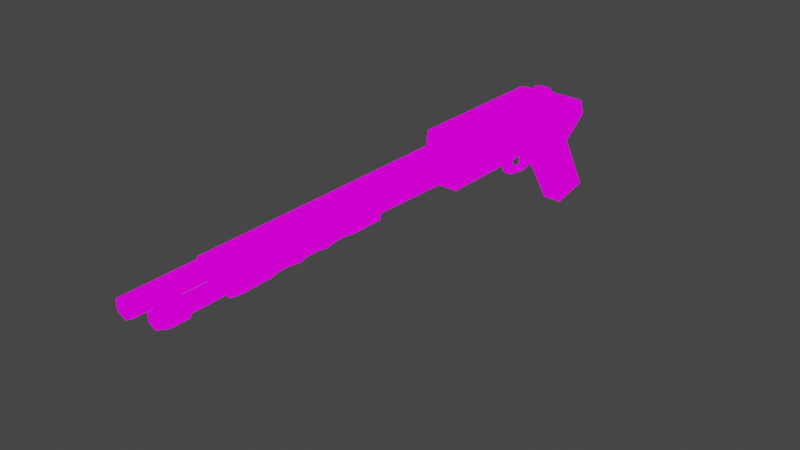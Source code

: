 # Source: shotgun_002.blend  (saved by Blender 2.91.10; exported with 4.5.12 LTS)
import bpy
from mathutils import Matrix  # noqa: F401  (used for matrix-valued properties, if any)

bpy.ops.wm.read_factory_settings(use_empty=True)
scene = bpy.context.scene
scene.name = 'Scene'

# ---- collections
col_collection = bpy.data.collections.new('Collection'); scene.collection.children.link(col_collection)

# ---- images (referenced by path relative to the original .blend; pixels are not part of the script)
import os
ASSET_DIR = os.environ.get("B2B_ASSET_DIR", "")  # directory of the original .blend (textures are referenced by path, not embedded)
HERE = os.path.dirname(os.path.abspath(__file__))  # packed textures are extracted next to this script under _unpacked/

def load_image(name, relpath, width, height, colorspace="sRGB"):
    """Load a texture the original file referenced (path relative to the .blend, or extracted next to this script)."""
    p = next((c for c in (os.path.join(HERE, relpath), os.path.join(ASSET_DIR, relpath)) if relpath and os.path.exists(c)), "")
    if p:
        img = bpy.data.images.load(p, check_existing=True)
        img.name = name
    else:  # same state as the original file: an image datablock whose file is absent (Cycles renders it pink)
        img = bpy.data.images.new(name, width, height)
        img.source = "FILE"
        img.filepath = "//" + (relpath or name)
    img.colorspace_settings.name = colorspace
    return img
img_colors_10_png = load_image('colors_10.png', 'colors_10.png', 1024, 1024, 'sRGB')

# ---- materials (node trees are filled in below, after node groups)
mat_material = bpy.data.materials.new('Material')
mat_material.alpha_threshold = 0.0
mat_material.use_transparent_shadow = False
mat_material.line_color = (0.0, 0.0, 0.0, 1.0)

# ---- material node trees
mat_material.use_nodes = True; mat_material.node_tree.nodes.clear()
_N = mat_material.node_tree.nodes; _L = mat_material.node_tree.links
n0 = _N.new('ShaderNodeOutputMaterial'); n0.name = 'Material Output'; n0.location = (300, 300)
n1 = _N.new('ShaderNodeBsdfPrincipled'); n1.name = 'Principled BSDF'; n1.location = (10, 300)
n1.distribution = 'GGX'
n1.subsurface_method = 'BURLEY'
n1.inputs[2].default_value = 0.4
n1.inputs[3].default_value = 1.45
n1.inputs[27].default_value = (0.0, 0.0, 0.0, 1.0)
n1.inputs[28].default_value = 1.0
n2 = _N.new('ShaderNodeTexImage'); n2.name = 'Image Texture'; n2.location = (-496, 296)
n2.image = img_colors_10_png
_L.new(n2.outputs[0], n0.inputs[0])
n0.is_active_output = True

# ---- world
world_world = bpy.data.worlds.new('World'); scene.world = world_world
world_world.use_nodes = True; world_world.node_tree.nodes.clear()
_N = world_world.node_tree.nodes; _L = world_world.node_tree.links
n0 = _N.new('ShaderNodeOutputWorld'); n0.name = 'World Output'; n0.location = (300, 300)
n1 = _N.new('ShaderNodeBackground'); n1.name = 'Background'; n1.location = (10, 300)
n1.inputs[0].default_value = (0.05088, 0.05088, 0.05088, 1.0)
_L.new(n1.outputs[0], n0.inputs[0])
n0.is_active_output = True
world_world.color = (0.05088, 0.05088, 0.05088)
world_world.use_sun_shadow = False
world_world.sun_shadow_jitter_overblur = 0.0

# ---- meshes
me_cube_001 = bpy.data.meshes.new('Cube.001')
me_cube_001.from_pydata([(-0.03548, -0.3813, 0.06849), (-0.03548, -0.3813, 0.1751), (-0.03548, 0.04582, 0.06709), (-0.009698, -0.00864, 0.1531), (0.03548, -0.3828, 0.06849), (0.03548, -0.3828, 0.1751), (0.03548, 0.04582, 0.06709), (0.009698, -0.00864, 0.1531), (-0.03548, -0.06392, 0.06849), (-0.03548, -0.1679, 0.06849), (-0.03548, -0.1679, 0.1751), (-0.0124, -0.05097, 0.17), (0.03548, -0.1679, 0.06849), (0.03548, -0.06392, 0.06849), (0.0124, -0.05097, 0.17), (0.03548, -0.1679, 0.1751), (-0.002575, -0.08717, 0.06849), (-0.002575, -0.09896, 0.06849), (-0.03548, -0.151, 0.1751), (-0.03548, -0.08082, 0.1751), (0.002575, -0.09896, 0.06849), (0.002575, -0.08717, 0.06849), (0.03548, -0.08082, 0.1751), (0.03548, -0.151, 0.1751), (-0.0197, 0.03569, 0.02178), (0.0197, 0.03569, 0.02178), (-0.0197, -0.0399, 0.01543), (0.0197, -0.0399, 0.01543), (-0.0197, 0.09956, -0.08964), (0.0197, 0.09956, -0.08964), (-0.0197, 0.03463, -0.1019), (0.0197, 0.03463, -0.1019), (-0.04273, -0.3813, 0.1132), (-0.04273, 0.06273, 0.09565), (0.04273, 0.06273, 0.09565), (0.04273, -0.3828, 0.1132), (0.04273, -0.06392, 0.1218), (0.04273, -0.1679, 0.1218), (-0.04273, -0.1679, 0.1218), (-0.04273, -0.06392, 0.1218), (-0.04273, -0.151, 0.1218), (-0.04273, -0.08082, 0.1218), (0.04273, -0.08082, 0.1218), (0.04273, -0.151, 0.1218), (-0.007434, -0.151, 0.05548), (-0.007434, -0.1679, 0.05548), (0.007434, -0.08082, 0.05548), (0.007434, -0.06392, 0.05548), (-0.007434, -0.06392, 0.05548), (0.007434, -0.1679, 0.05548), (-0.007434, -0.08082, 0.05548), (0.007434, -0.151, 0.05548), (-0.007434, -0.145, 0.01409), (-0.007434, -0.1556, 0.01603), (0.007434, -0.08082, 0.01474), (0.007434, -0.06926, 0.01668), (-0.007434, -0.06926, 0.01668), (0.007434, -0.1556, 0.01603), (-0.007434, -0.08082, 0.01474), (0.007434, -0.145, 0.01409), (-0.007434, -0.145, 0.02312), (-0.007434, -0.1619, 0.02312), (0.007434, -0.145, 0.02312), (0.007434, -0.1619, 0.02312), (-0.007434, -0.08082, 0.02469), (0.007434, -0.08082, 0.02469), (-0.007434, -0.06392, 0.02469), (0.007434, -0.06392, 0.02469), (0.007434, -0.08082, 0.01474), (-0.007434, -0.08082, 0.01474), (-0.007434, -0.08082, 0.02469), (0.007434, -0.08082, 0.02469), (-0.007434, -0.1103, 0.01825), (-0.007434, -0.1103, 0.008753), (0.007434, -0.1103, 0.01825), (0.007434, -0.1103, 0.008753), (-0.03548, -0.08082, 0.06849), (-0.03548, -0.151, 0.06849), (0.03548, -0.151, 0.06849), (0.03548, -0.08082, 0.06849), (-0.002575, -0.1045, 0.02337), (-0.002575, -0.1144, 0.02979), (0.002575, -0.1144, 0.02979), (0.002575, -0.1045, 0.02337), (0.002575, -0.08561, 0.0423), (-0.002575, -0.08561, 0.0423), (-0.002575, -0.09646, 0.04551), (0.002575, -0.09646, 0.04551), (-0.03548, -0.06392, 0.1751), (-0.03548, 0.06288, 0.1245), (0.03548, 0.06288, 0.1245), (0.03548, -0.06392, 0.1751), (-0.0124, -0.04903, 0.1779), (-0.0124, -0.02819, 0.1717), (0.0124, -0.02819, 0.1717), (0.0124, -0.04903, 0.1779), (0.0197, -0.05722, 0.02402), (0.0197, 0.04121, 0.03228), (-0.0197, 0.04121, 0.03228), (-0.0197, -0.05722, 0.02402), (0.0197, 0.02982, -0.113), (0.0197, 0.1152, -0.09687), (-0.0197, 0.1152, -0.09687), (-0.0197, 0.02982, -0.113), (0.02236, -0.0399, 0.01543), (0.02236, 0.03569, 0.02178), (-0.02236, 0.03569, 0.02178), (-0.02236, -0.0399, 0.01543), (0.02236, 0.03463, -0.1019), (0.02236, 0.09956, -0.08964), (-0.02236, 0.09956, -0.08964), (-0.02236, 0.03463, -0.1019), (1.752e-17, -0.9729, 0.1623), (1.752e-17, -1.13, 0.1538), (0.01782, -0.9729, 0.1521), (0.01351, -1.13, 0.146), (0.01782, -0.9729, 0.1315), (0.01351, -1.13, 0.1376), (-1.799e-09, -0.9729, 0.1212), (-1.659e-09, -1.13, 0.1298), (-0.01782, -0.9729, 0.1315), (-0.01351, -1.13, 0.1376), (-0.01782, -0.9729, 0.1521), (-0.01351, -1.13, 0.146), (2.086e-17, -0.9729, 0.1663), (0.02122, -0.9729, 0.154), (0.02122, -0.9729, 0.1295), (-2.142e-09, -0.9729, 0.1173), (-0.02122, -0.9729, 0.1295), (-0.02122, -0.9729, 0.154), (2.75e-08, -0.3828, 0.1663), (0.02122, -0.3828, 0.154), (0.02122, -0.3828, 0.1295), (2.538e-08, -0.3828, 0.1173), (-0.02122, -0.3849, 0.1295), (-0.02122, -0.3849, 0.154), (0.0, -0.3828, 0.1104), (1.928e-17, -1.028, 0.1148), (0.01523, -0.3828, 0.1016), (0.01523, -1.028, 0.1061), (0.01523, -0.3828, 0.08399), (0.01523, -1.028, 0.08847), (-1.058e-09, -0.3828, 0.07519), (-1.537e-09, -1.028, 0.07968), (-0.01523, -0.3818, 0.08399), (-0.01523, -1.028, 0.08847), (-0.01523, -0.3818, 0.1016), (-0.01523, -1.028, 0.1061), (1.928e-17, -0.5923, 0.116), (1.928e-17, -0.9335, 0.1148), (0.01523, -0.9335, 0.1061), (0.01523, -0.5923, 0.1072), (0.01523, -0.9335, 0.08847), (0.01523, -0.5923, 0.08963), (-1.537e-09, -0.9335, 0.07968), (-1.537e-09, -0.5923, 0.08084), (-0.01523, -0.9335, 0.08847), (-0.01523, -0.5923, 0.08963), (-0.01523, -0.9335, 0.1061), (-0.01523, -0.5923, 0.1072), (3.976e-10, -0.5919, 0.1255), (0.02448, -0.5919, 0.1126), (0.02448, -0.5919, 0.08429), (-2.074e-09, -0.5919, 0.069), (-0.02448, -0.5919, 0.08429), (-0.02448, -0.5919, 0.1126), (3.976e-10, -0.9335, 0.1255), (0.02448, -0.9335, 0.1114), (0.02448, -0.9335, 0.08313), (-2.074e-09, -0.9335, 0.069), (-0.02448, -0.9335, 0.08313), (-0.02448, -0.9335, 0.1114), (9.591e-11, -1.028, 0.1231), (0.02045, -1.028, 0.1091), (0.02045, -1.028, 0.08546), (-1.968e-09, -1.028, 0.07365), (-0.02045, -1.028, 0.08546), (-0.02045, -1.028, 0.1091), (2.872e-10, -1.066, 0.1153), (0.01563, -1.066, 0.1063), (0.01563, -1.066, 0.08824), (-1.012e-09, -1.066, 0.07921), (-0.01563, -1.066, 0.08824), (-0.01563, -1.066, 0.1063), (0.02045, -1.066, 0.1091), (9.591e-11, -1.066, 0.1231), (0.02045, -1.066, 0.08546), (-1.968e-09, -1.066, 0.07365), (-0.02045, -1.066, 0.08546), (-0.02045, -1.066, 0.1091), (3.755e-10, -1.08, 0.1099), (0.01292, -1.08, 0.1025), (0.01292, -1.08, 0.09208), (-8.353e-10, -1.08, 0.08462), (-0.01292, -1.08, 0.09208), (-0.01292, -1.08, 0.1025), (0.02448, -0.8652, 0.1116), (0.02448, -0.7969, 0.1119), (0.02448, -0.7285, 0.1121), (0.02448, -0.6602, 0.1123), (0.02448, -0.8652, 0.08336), (0.02448, -0.7969, 0.0836), (0.02448, -0.7285, 0.08383), (0.02448, -0.6602, 0.08406), (-2.074e-09, -0.8652, 0.069), (-2.074e-09, -0.7969, 0.069), (-2.074e-09, -0.7285, 0.069), (-2.074e-09, -0.6602, 0.069), (-0.02448, -0.8652, 0.08336), (-0.02448, -0.7969, 0.0836), (-0.02448, -0.7285, 0.08383), (-0.02448, -0.6602, 0.08406), (-0.02448, -0.8652, 0.1116), (-0.02448, -0.7969, 0.1119), (-0.02448, -0.7285, 0.1121), (-0.02448, -0.6602, 0.1123), (3.976e-10, -0.6602, 0.1255), (3.976e-10, -0.7285, 0.1255), (3.976e-10, -0.7969, 0.1255), (3.976e-10, -0.8652, 0.1255), (0.02133, -0.8424, 0.1099), (0.02133, -0.8196, 0.1099), (0.02131, -0.8424, 0.08525), (0.02131, -0.8196, 0.08532), (-1.591e-09, -0.8424, 0.07265), (-1.711e-09, -0.8197, 0.07265), (-0.02131, -0.8424, 0.08525), (-0.02131, -0.8196, 0.08532), (-0.02133, -0.8424, 0.1099), (-0.02133, -0.8196, 0.1099), (7.153e-10, -0.8196, 0.1219), (6.76e-10, -0.8424, 0.1219), (0.02133, -0.7741, 0.1101), (0.02134, -0.7513, 0.1102), (0.0213, -0.7741, 0.08547), (0.0213, -0.7513, 0.08555), (-1.67e-09, -0.7741, 0.07265), (-1.831e-09, -0.7513, 0.07265), (-0.0213, -0.7741, 0.08547), (-0.0213, -0.7513, 0.08555), (-0.02133, -0.7741, 0.1101), (-0.02134, -0.7513, 0.1102), (7.536e-10, -0.7513, 0.1219), (7.541e-10, -0.7741, 0.1219), (0.02134, -0.7058, 0.1103), (0.02134, -0.683, 0.1104), (0.0213, -0.7058, 0.08569), (0.0213, -0.683, 0.08577), (-1.749e-09, -0.7058, 0.07265), (-1.627e-09, -0.683, 0.07265), (-0.0213, -0.7058, 0.08569), (-0.0213, -0.683, 0.08577), (-0.02134, -0.7058, 0.1103), (-0.02134, -0.683, 0.1104), (8.31e-10, -0.683, 0.1219), (8.316e-10, -0.7058, 0.1219), (0.01782, -1.13, 0.1521), (1.752e-17, -1.13, 0.1623), (0.01782, -1.13, 0.1315), (-1.799e-09, -1.13, 0.1212), (-0.01782, -1.13, 0.1315), (-0.01782, -1.13, 0.1521), (0.01351, -1.117, 0.146), (1.752e-17, -1.117, 0.1538), (0.01351, -1.117, 0.1376), (-1.659e-09, -1.117, 0.1298), (-0.01351, -1.117, 0.1376), (-0.01351, -1.117, 0.146), (0.01563, -1.08, 0.1063), (2.872e-10, -1.08, 0.1153), (0.01563, -1.08, 0.08824), (-1.012e-09, -1.08, 0.07921), (-0.01563, -1.08, 0.08824), (-0.01563, -1.08, 0.1063), (0.01292, -1.077, 0.1025), (3.755e-10, -1.077, 0.1099), (0.01292, -1.077, 0.09208), (-8.353e-10, -1.077, 0.08462), (-0.01292, -1.077, 0.09208), (-0.01292, -1.077, 0.1025)], [], [(39, 88, 89, 33), (33, 89, 90, 34), (37, 15, 5, 35), (9, 12, 4, 0), (15, 10, 1, 5), (14, 7, 94, 95), (23, 18, 10, 15), (6, 13, 96, 97), (8, 13, 47, 48), (34, 90, 91, 36), (43, 23, 15, 37), (32, 1, 10, 38), (41, 19, 88, 39), (38, 10, 18, 40), (40, 18, 19, 41), (36, 91, 22, 42), (42, 22, 23, 43), (9, 77, 44, 45), (85, 84, 83, 80), (91, 88, 19, 22), (22, 19, 18, 23), (96, 99, 103, 100), (8, 2, 98, 99), (2, 6, 97, 98), (13, 8, 99, 96), (102, 101, 100, 103), (29, 25, 105, 109), (26, 24, 106, 107), (98, 97, 101, 102), (79, 42, 43, 78), (13, 36, 42, 79), (77, 40, 41, 76), (9, 38, 40, 77), (76, 41, 39, 8), (0, 32, 38, 9), (78, 43, 37, 12), (6, 34, 36, 13), (12, 37, 35, 4), (2, 33, 34, 6), (8, 39, 33, 2), (64, 66, 56, 58), (59, 52, 73, 75), (79, 76, 50, 46), (12, 9, 45, 49), (78, 12, 49, 51), (77, 78, 51, 44), (76, 8, 48, 50), (13, 79, 46, 47), (52, 59, 57, 53), (56, 55, 54, 58), (66, 67, 55, 56), (61, 60, 52, 53), (73, 72, 70, 69), (62, 63, 57, 59), (63, 61, 53, 57), (67, 65, 54, 55), (49, 45, 61, 63), (51, 49, 63, 62), (44, 51, 62, 60), (45, 44, 60, 61), (47, 46, 65, 67), (48, 47, 67, 66), (46, 50, 64, 65), (50, 48, 66, 64), (62, 59, 75, 74), (72, 74, 71, 70), (75, 73, 69, 68), (74, 75, 68, 71), (60, 62, 74, 72), (52, 60, 72, 73), (16, 17, 77, 76), (20, 21, 79, 78), (21, 16, 76, 79), (17, 20, 78, 77), (80, 83, 82, 81), (86, 85, 80, 81), (87, 86, 81, 82), (84, 87, 82, 83), (21, 20, 87, 84), (20, 17, 86, 87), (17, 16, 85, 86), (16, 21, 84, 85), (11, 3, 89, 88), (3, 7, 90, 89), (7, 14, 91, 90), (14, 11, 88, 91), (94, 93, 92, 95), (3, 11, 92, 93), (11, 14, 95, 92), (7, 3, 93, 94), (27, 25, 97, 96), (24, 26, 99, 98), (29, 31, 100, 101), (30, 28, 102, 103), (26, 30, 103, 99), (31, 27, 96, 100), (25, 29, 101, 97), (28, 24, 98, 102), (105, 104, 108, 109), (107, 106, 110, 111), (30, 26, 107, 111), (31, 29, 109, 108), (25, 27, 104, 105), (24, 28, 110, 106), (27, 31, 108, 104), (28, 30, 111, 110), (112, 257, 256, 114), (114, 256, 258, 116), (116, 258, 259, 118), (118, 259, 260, 120), (113, 123, 267, 263), (120, 260, 261, 122), (122, 261, 257, 112), (120, 122, 129, 128), (128, 129, 135, 134), (112, 114, 125, 124), (116, 118, 127, 126), (122, 112, 124, 129), (118, 120, 128, 127), (114, 116, 126, 125), (130, 131, 132, 133, 134, 135), (126, 127, 133, 132), (124, 125, 131, 130), (129, 124, 130, 135), (127, 128, 134, 133), (125, 126, 132, 131), (135, 130, 1), (1, 130, 5), (130, 131, 5), (5, 131, 132, 35), (35, 132, 133), (35, 133, 32), (134, 32, 133), (32, 134, 135, 1), (149, 137, 139, 150), (150, 139, 141, 152), (152, 141, 143, 154), (154, 143, 145, 156), (145, 143, 175, 176), (156, 145, 147, 158), (158, 147, 137, 149), (146, 159, 148, 136), (171, 158, 149, 166), (144, 157, 159, 146), (170, 156, 158, 171), (142, 155, 157, 144), (169, 154, 156, 170), (140, 153, 155, 142), (168, 152, 154, 169), (138, 151, 153, 140), (167, 150, 152, 168), (136, 148, 151, 138), (166, 149, 150, 167), (148, 160, 161, 151), (151, 161, 162, 153), (153, 162, 163, 155), (155, 163, 164, 157), (157, 164, 165, 159), (159, 165, 160, 148), (219, 166, 167, 196), (196, 167, 168, 200), (200, 168, 169, 204), (204, 169, 170, 208), (208, 170, 171, 212), (212, 171, 166, 219), (175, 174, 186, 187), (141, 139, 173, 174), (147, 145, 176, 177), (139, 137, 172, 173), (143, 141, 174, 175), (137, 147, 177, 172), (178, 183, 273, 269), (173, 172, 185, 184), (172, 177, 189, 185), (176, 175, 187, 188), (174, 173, 184, 186), (177, 176, 188, 189), (178, 179, 184, 185), (179, 180, 186, 184), (180, 181, 187, 186), (181, 182, 188, 187), (182, 183, 189, 188), (183, 178, 185, 189), (190, 195, 279, 275), (182, 181, 271, 272), (180, 179, 268, 270), (183, 182, 272, 273), (181, 180, 270, 271), (179, 178, 269, 268), (165, 215, 216, 160), (252, 214, 217, 255), (240, 213, 218, 243), (228, 212, 219, 231), (164, 211, 215, 165), (250, 210, 214, 252), (238, 209, 213, 240), (226, 208, 212, 228), (163, 207, 211, 164), (248, 206, 210, 250), (236, 205, 209, 238), (224, 204, 208, 226), (162, 203, 207, 163), (246, 202, 206, 248), (234, 201, 205, 236), (222, 200, 204, 224), (161, 199, 203, 162), (244, 198, 202, 246), (232, 197, 201, 234), (220, 196, 200, 222), (160, 216, 199, 161), (255, 217, 198, 244), (243, 218, 197, 232), (231, 219, 196, 220), (218, 230, 221, 197), (230, 231, 220, 221), (197, 221, 223, 201), (221, 220, 222, 223), (201, 223, 225, 205), (223, 222, 224, 225), (205, 225, 227, 209), (225, 224, 226, 227), (209, 227, 229, 213), (227, 226, 228, 229), (213, 229, 230, 218), (229, 228, 231, 230), (217, 242, 233, 198), (242, 243, 232, 233), (198, 233, 235, 202), (233, 232, 234, 235), (202, 235, 237, 206), (235, 234, 236, 237), (206, 237, 239, 210), (237, 236, 238, 239), (210, 239, 241, 214), (239, 238, 240, 241), (214, 241, 242, 217), (241, 240, 243, 242), (216, 254, 245, 199), (254, 255, 244, 245), (199, 245, 247, 203), (245, 244, 246, 247), (203, 247, 249, 207), (247, 246, 248, 249), (207, 249, 251, 211), (249, 248, 250, 251), (211, 251, 253, 215), (251, 250, 252, 253), (215, 253, 254, 216), (253, 252, 255, 254), (4, 140, 142), (4, 35, 138, 140), (138, 35, 136), (136, 35, 133), (136, 133, 146), (32, 146, 133), (32, 0, 144, 146), (144, 0, 142), (0, 4, 142), (113, 115, 256, 257), (115, 117, 258, 256), (117, 119, 259, 258), (119, 121, 260, 259), (121, 123, 261, 260), (123, 113, 257, 261), (262, 263, 267, 266, 265, 264), (121, 119, 265, 266), (117, 115, 262, 264), (123, 121, 266, 267), (119, 117, 264, 265), (115, 113, 263, 262), (190, 191, 268, 269), (191, 192, 270, 268), (192, 193, 271, 270), (193, 194, 272, 271), (194, 195, 273, 272), (195, 190, 269, 273), (274, 275, 279, 278, 277, 276), (194, 193, 277, 278), (192, 191, 274, 276), (195, 194, 278, 279), (193, 192, 276, 277), (191, 190, 275, 274)])
_uv = me_cube_001.uv_layers.new(name='UVMap')
_uv.uv.foreach_set('vector', [0.1531, 0.06905, 0.1531, 0.06905, 0.1531, 0.06905, 0.1531, 0.06905, 0.1531, 0.06905, 0.1531, 0.06905, 0.1531, 0.06905, 0.1531, 0.06905, 0.1531, 0.06905, 0.1531, 0.06905, 0.1531, 0.06905, 0.1531, 0.06905, 0.1531, 0.06905, 0.1531, 0.06905, 0.1531, 0.06905, 0.1531, 0.06905, 0.1531, 0.06905, 0.1531, 0.06905, 0.1531, 0.06905, 0.1531, 0.06905, 0.1531, 0.06905, 0.1531, 0.06905, 0.1531, 0.06905, 0.1531, 0.06905, 0.1531, 0.06905, 0.1531, 0.06905, 0.1531, 0.06905, 0.1531, 0.06905, 0.05509, 0.0675, 0.05509, 0.0675, 0.05509, 0.0675, 0.05509, 0.0675, 0.05509, 0.0675, 0.05509, 0.0675, 0.05509, 0.0675, 0.05509, 0.0675, 0.1531, 0.06905, 0.1531, 0.06905, 0.1531, 0.06905, 0.1531, 0.06905, 0.1531, 0.06905, 0.1531, 0.06905, 0.1531, 0.06905, 0.1531, 0.06905, 0.1531, 0.06905, 0.1531, 0.06905, 0.1531, 0.06905, 0.1531, 0.06905, 0.1531, 0.06905, 0.1531, 0.06905, 0.1531, 0.06905, 0.1531, 0.06905, 0.1531, 0.06905, 0.1531, 0.06905, 0.1531, 0.06905, 0.1531, 0.06905, 0.1531, 0.06905, 0.1531, 0.06905, 0.1531, 0.06905, 0.1531, 0.06905, 0.1531, 0.06905, 0.1531, 0.06905, 0.1531, 0.06905, 0.1531, 0.06905, 0.1531, 0.06905, 0.1531, 0.06905, 0.1531, 0.06905, 0.1531, 0.06905, 0.05044, 0.06595, 0.05044, 0.06595, 0.05044, 0.06595, 0.05044, 0.06595, 0.05509, 0.0675, 0.05509, 0.0675, 0.05509, 0.0675, 0.05509, 0.0675, 0.1531, 0.06905, 0.1531, 0.06905, 0.1531, 0.06905, 0.1531, 0.06905, 0.1531, 0.06905, 0.1531, 0.06905, 0.1531, 0.06905, 0.1531, 0.06905, 0.05509, 0.0675, 0.05509, 0.0675, 0.05509, 0.0675, 0.05509, 0.0675, 0.05509, 0.0675, 0.05509, 0.0675, 0.05509, 0.0675, 0.05509, 0.0675, 0.05509, 0.0675, 0.05509, 0.0675, 0.05509, 0.0675, 0.05509, 0.0675, 0.05509, 0.0675, 0.05509, 0.0675, 0.05509, 0.0675, 0.05509, 0.0675, 0.05509, 0.0675, 0.05509, 0.0675, 0.05509, 0.0675, 0.05509, 0.0675, 0.1655, 0.04734, 0.1655, 0.04734, 0.1655, 0.04734, 0.1655, 0.04734, 0.1655, 0.04734, 0.1655, 0.04734, 0.1655, 0.04734, 0.1655, 0.04734, 0.05509, 0.0675, 0.05509, 0.0675, 0.05509, 0.0675, 0.05509, 0.0675, 0.1531, 0.06905, 0.1531, 0.06905, 0.1531, 0.06905, 0.1531, 0.06905, 0.1531, 0.06905, 0.1531, 0.06905, 0.1531, 0.06905, 0.1531, 0.06905, 0.1531, 0.06905, 0.1531, 0.06905, 0.1531, 0.06905, 0.1531, 0.06905, 0.1531, 0.06905, 0.1531, 0.06905, 0.1531, 0.06905, 0.1531, 0.06905, 0.1531, 0.06905, 0.1531, 0.06905, 0.1531, 0.06905, 0.1531, 0.06905, 0.1531, 0.06905, 0.1531, 0.06905, 0.1531, 0.06905, 0.1531, 0.06905, 0.1531, 0.06905, 0.1531, 0.06905, 0.1531, 0.06905, 0.1531, 0.06905, 0.1531, 0.06905, 0.1531, 0.06905, 0.1531, 0.06905, 0.1531, 0.06905, 0.1531, 0.06905, 0.1531, 0.06905, 0.1531, 0.06905, 0.1531, 0.06905, 0.1531, 0.06905, 0.1531, 0.06905, 0.1531, 0.06905, 0.1531, 0.06905, 0.1531, 0.06905, 0.1531, 0.06905, 0.1531, 0.06905, 0.1531, 0.06905, 0.05044, 0.06595, 0.05044, 0.06595, 0.05044, 0.06595, 0.05044, 0.06595, 0.05044, 0.06595, 0.05044, 0.06595, 0.05044, 0.06595, 0.05044, 0.06595, 0.05044, 0.06595, 0.05044, 0.06595, 0.05044, 0.06595, 0.05044, 0.06595, 0.05044, 0.06595, 0.05044, 0.06595, 0.05044, 0.06595, 0.05044, 0.06595, 0.05044, 0.06595, 0.05044, 0.06595, 0.05044, 0.06595, 0.05044, 0.06595, 0.05044, 0.06595, 0.05044, 0.06595, 0.05044, 0.06595, 0.05044, 0.06595, 0.05044, 0.06595, 0.05044, 0.06595, 0.05044, 0.06595, 0.05044, 0.06595, 0.05044, 0.06595, 0.05044, 0.06595, 0.05044, 0.06595, 0.05044, 0.06595, 0.05044, 0.06595, 0.05044, 0.06595, 0.05044, 0.06595, 0.05044, 0.06595, 0.05044, 0.06595, 0.05044, 0.06595, 0.05044, 0.06595, 0.05044, 0.06595, 0.05044, 0.06595, 0.05044, 0.06595, 0.05044, 0.06595, 0.05044, 0.06595, 0.05044, 0.06595, 0.05044, 0.06595, 0.05044, 0.06595, 0.05044, 0.06595, 0.05044, 0.06595, 0.05044, 0.06595, 0.05044, 0.06595, 0.05044, 0.06595, 0.05044, 0.06595, 0.05044, 0.06595, 0.05044, 0.06595, 0.05044, 0.06595, 0.05044, 0.06595, 0.05044, 0.06595, 0.05044, 0.06595, 0.05044, 0.06595, 0.05044, 0.06595, 0.05044, 0.06595, 0.05044, 0.06595, 0.05044, 0.06595, 0.05044, 0.06595, 0.05044, 0.06595, 0.05044, 0.06595, 0.05044, 0.06595, 0.05044, 0.06595, 0.05044, 0.06595, 0.05044, 0.06595, 0.05044, 0.06595, 0.05044, 0.06595, 0.05044, 0.06595, 0.05044, 0.06595, 0.05044, 0.06595, 0.05044, 0.06595, 0.05044, 0.06595, 0.05044, 0.06595, 0.05044, 0.06595, 0.05044, 0.06595, 0.05044, 0.06595, 0.05044, 0.06595, 0.05044, 0.06595, 0.05509, 0.0675, 0.05509, 0.0675, 0.05509, 0.0675, 0.05509, 0.0675, 0.05044, 0.06595, 0.05044, 0.06595, 0.05044, 0.06595, 0.05044, 0.06595, 0.05044, 0.06595, 0.05044, 0.06595, 0.05044, 0.06595, 0.05044, 0.06595, 0.05044, 0.06595, 0.05044, 0.06595, 0.05044, 0.06595, 0.05044, 0.06595, 0.05044, 0.06595, 0.05044, 0.06595, 0.05044, 0.06595, 0.05044, 0.06595, 0.05044, 0.06595, 0.05044, 0.06595, 0.05044, 0.06595, 0.05044, 0.06595, 0.05044, 0.06595, 0.05044, 0.06595, 0.05044, 0.06595, 0.05044, 0.06595, 0.05044, 0.06595, 0.05044, 0.06595, 0.05044, 0.06595, 0.05044, 0.06595, 0.05044, 0.06595, 0.05044, 0.06595, 0.05044, 0.06595, 0.05044, 0.06595, 0.1531, 0.0706, 0.1531, 0.0706, 0.1531, 0.0706, 0.1531, 0.0706, 0.1531, 0.0706, 0.1531, 0.0706, 0.1531, 0.0706, 0.1531, 0.0706, 0.1531, 0.0706, 0.1531, 0.0706, 0.1531, 0.0706, 0.1531, 0.0706, 0.1531, 0.0706, 0.1531, 0.0706, 0.1531, 0.0706, 0.1531, 0.0706, 0.05509, 0.0675, 0.05509, 0.0675, 0.05509, 0.0675, 0.05509, 0.0675, 0.05509, 0.0675, 0.05509, 0.0675, 0.05509, 0.0675, 0.05509, 0.0675, 0.05509, 0.0675, 0.05509, 0.0675, 0.05509, 0.0675, 0.05509, 0.0675, 0.05509, 0.0675, 0.05509, 0.0675, 0.05509, 0.0675, 0.05509, 0.0675, 0.05509, 0.0675, 0.05509, 0.0675, 0.05509, 0.0675, 0.05509, 0.0675, 0.05509, 0.0675, 0.05509, 0.0675, 0.05509, 0.0675, 0.05509, 0.0675, 0.05509, 0.0675, 0.05509, 0.0675, 0.05509, 0.0675, 0.05509, 0.0675, 0.05509, 0.0675, 0.05509, 0.0675, 0.05509, 0.0675, 0.05509, 0.0675, 0.1531, 0.06905, 0.1531, 0.06905, 0.1531, 0.06905, 0.1531, 0.06905, 0.1531, 0.06905, 0.1531, 0.06905, 0.1531, 0.06905, 0.1531, 0.06905, 0.1531, 0.06905, 0.1531, 0.06905, 0.1531, 0.06905, 0.1531, 0.06905, 0.1531, 0.06905, 0.1531, 0.06905, 0.1531, 0.06905, 0.1531, 0.06905, 0.1531, 0.06905, 0.1531, 0.06905, 0.1531, 0.06905, 0.1531, 0.06905, 0.1531, 0.06905, 0.1531, 0.06905, 0.1531, 0.06905, 0.1531, 0.06905, 0.1531, 0.06905, 0.1531, 0.06905, 0.1531, 0.06905, 0.1531, 0.06905, 0.1531, 0.06905, 0.1531, 0.06905, 0.1531, 0.06905, 0.1531, 0.06905, 0.05509, 0.0675, 0.05509, 0.0675, 0.05509, 0.0675, 0.05509, 0.0675, 0.05509, 0.0675, 0.05509, 0.0675, 0.05509, 0.0675, 0.05509, 0.0675, 0.05509, 0.0675, 0.05509, 0.0675, 0.05509, 0.0675, 0.05509, 0.0675, 0.05509, 0.0675, 0.05509, 0.0675, 0.05509, 0.0675, 0.05509, 0.0675, 0.05509, 0.0675, 0.05509, 0.0675, 0.05509, 0.0675, 0.05509, 0.0675, 0.05509, 0.0675, 0.05509, 0.0675, 0.05509, 0.0675, 0.05509, 0.0675, 0.05509, 0.0675, 0.05509, 0.0675, 0.05509, 0.0675, 0.05509, 0.0675, 0.05509, 0.0675, 0.05509, 0.0675, 0.05509, 0.0675, 0.05509, 0.0675, 0.1655, 0.04734, 0.1655, 0.04734, 0.1655, 0.04734, 0.1655, 0.04734, 0.1655, 0.04734, 0.1655, 0.04734, 0.1655, 0.04734, 0.1655, 0.04734, 0.1655, 0.04734, 0.1655, 0.04734, 0.1655, 0.04734, 0.1655, 0.04734, 0.1655, 0.04734, 0.1655, 0.04734, 0.1655, 0.04734, 0.1655, 0.04734, 0.1655, 0.04734, 0.1655, 0.04734, 0.1655, 0.04734, 0.1655, 0.04734, 0.1655, 0.04734, 0.1655, 0.04734, 0.1655, 0.04734, 0.1655, 0.04734, 0.1655, 0.04734, 0.1655, 0.04734, 0.1655, 0.04734, 0.1655, 0.04734, 0.1655, 0.04734, 0.1655, 0.04734, 0.1655, 0.04734, 0.1655, 0.04734, 0.04956, 0.5411, 0.04956, 0.5411, 0.04956, 0.5411, 0.04956, 0.5411, 0.04956, 0.5411, 0.04956, 0.5411, 0.04956, 0.5411, 0.04956, 0.5411, 0.04956, 0.5411, 0.04956, 0.5411, 0.04956, 0.5411, 0.04956, 0.5411, 0.04956, 0.5411, 0.04956, 0.5411, 0.04956, 0.5411, 0.04956, 0.5411, 0.04159, 0.06026, 0.04159, 0.06026, 0.04159, 0.06026, 0.04159, 0.06026, 0.04956, 0.5411, 0.04956, 0.5411, 0.04956, 0.5411, 0.04956, 0.5411, 0.04956, 0.5411, 0.04956, 0.5411, 0.04956, 0.5411, 0.04956, 0.5411, 0.1374, 0.545, 0.1374, 0.545, 0.1374, 0.545, 0.1374, 0.545, 0.08178, 0.5547, 0.08178, 0.5547, 0.08178, 0.5547, 0.08178, 0.5547, 0.1374, 0.545, 0.1374, 0.545, 0.1374, 0.545, 0.1374, 0.545, 0.1374, 0.545, 0.1374, 0.545, 0.1374, 0.545, 0.1374, 0.545, 0.1374, 0.545, 0.1374, 0.545, 0.1374, 0.545, 0.1374, 0.545, 0.1374, 0.545, 0.1374, 0.545, 0.1374, 0.545, 0.1374, 0.545, 0.1374, 0.545, 0.1374, 0.545, 0.1374, 0.545, 0.1374, 0.545, 0.08178, 0.5547, 0.08178, 0.5547, 0.08178, 0.5547, 0.08178, 0.5547, 0.08178, 0.5547, 0.08178, 0.5547, 0.08178, 0.5547, 0.08178, 0.5547, 0.08178, 0.5547, 0.08178, 0.5547, 0.08178, 0.5547, 0.08178, 0.5547, 0.08178, 0.5547, 0.08178, 0.5547, 0.08178, 0.5547, 0.08178, 0.5547, 0.08178, 0.5547, 0.08178, 0.5547, 0.08178, 0.5547, 0.08178, 0.5547, 0.08178, 0.5547, 0.08178, 0.5547, 0.08178, 0.5547, 0.08178, 0.5547, 0.08178, 0.5547, 0.08178, 0.5547, 0.06345, 0.03047, 0.06345, 0.03047, 0.06345, 0.03047, 0.06345, 0.03047, 0.06345, 0.03047, 0.06345, 0.03047, 0.06345, 0.03047, 0.06345, 0.03047, 0.06345, 0.03047, 0.06345, 0.03047, 0.06345, 0.03047, 0.06345, 0.03047, 0.06345, 0.03047, 0.06345, 0.03047, 0.06345, 0.03047, 0.06345, 0.03047, 0.1629, 0.04456, 0.1629, 0.04456, 0.1629, 0.04456, 0.06345, 0.03047, 0.06345, 0.03047, 0.06345, 0.03047, 0.06345, 0.03047, 0.06345, 0.03047, 0.06345, 0.03047, 0.06345, 0.03047, 0.07451, 0.535, 0.07451, 0.535, 0.07451, 0.535, 0.07451, 0.535, 0.07451, 0.535, 0.07451, 0.535, 0.07451, 0.535, 0.07451, 0.535, 0.07451, 0.535, 0.07451, 0.535, 0.07451, 0.535, 0.07451, 0.535, 0.07451, 0.535, 0.07451, 0.535, 0.07451, 0.535, 0.07451, 0.535, 0.209, 0.5822, 0.209, 0.5822, 0.209, 0.5822, 0.209, 0.5822, 0.07451, 0.535, 0.07451, 0.535, 0.07451, 0.535, 0.07451, 0.535, 0.07451, 0.535, 0.07451, 0.535, 0.07451, 0.535, 0.07451, 0.535, 0.07451, 0.535, 0.07451, 0.535, 0.07451, 0.535, 0.07451, 0.535, 0.07985, 0.08173, 0.07985, 0.08173, 0.07985, 0.08173, 0.07985, 0.08173, 0.07451, 0.535, 0.07451, 0.535, 0.07451, 0.535, 0.07451, 0.535, 0.07985, 0.08173, 0.07985, 0.08173, 0.07985, 0.08173, 0.07985, 0.08173, 0.07451, 0.535, 0.07451, 0.535, 0.07451, 0.535, 0.07451, 0.535, 0.07985, 0.08173, 0.07985, 0.08173, 0.07985, 0.08173, 0.07985, 0.08173, 0.07451, 0.535, 0.07451, 0.535, 0.07451, 0.535, 0.07451, 0.535, 0.07985, 0.08173, 0.07985, 0.08173, 0.07985, 0.08173, 0.07985, 0.08173, 0.07451, 0.535, 0.07451, 0.535, 0.07451, 0.535, 0.07451, 0.535, 0.07985, 0.08173, 0.07985, 0.08173, 0.07985, 0.08173, 0.07985, 0.08173, 0.07451, 0.535, 0.07451, 0.535, 0.07451, 0.535, 0.07451, 0.535, 0.07985, 0.08173, 0.07985, 0.08173, 0.07985, 0.08173, 0.07985, 0.08173, 0.07985, 0.08173, 0.07985, 0.08173, 0.07985, 0.08173, 0.07985, 0.08173, 0.07985, 0.08173, 0.07985, 0.08173, 0.07985, 0.08173, 0.07985, 0.08173, 0.07985, 0.08173, 0.07985, 0.08173, 0.07985, 0.08173, 0.07985, 0.08173, 0.07985, 0.08173, 0.07985, 0.08173, 0.07985, 0.08173, 0.07985, 0.08173, 0.07985, 0.08173, 0.07985, 0.08173, 0.07985, 0.08173, 0.07985, 0.08173, 0.07985, 0.08173, 0.07985, 0.08173, 0.07985, 0.08173, 0.07985, 0.08173, 0.1951, 0.5202, 0.1951, 0.5202, 0.1951, 0.5202, 0.1951, 0.5202, 0.1951, 0.5202, 0.1951, 0.5202, 0.1951, 0.5202, 0.1951, 0.5202, 0.1951, 0.5202, 0.1951, 0.5202, 0.1951, 0.5202, 0.1951, 0.5202, 0.1951, 0.5202, 0.1951, 0.5202, 0.1951, 0.5202, 0.1951, 0.5202, 0.1951, 0.5202, 0.1951, 0.5202, 0.1951, 0.5202, 0.1951, 0.5202, 0.1951, 0.5202, 0.1951, 0.5202, 0.1951, 0.5202, 0.1951, 0.5202, 0.209, 0.5822, 0.209, 0.5822, 0.209, 0.5822, 0.209, 0.5822, 0.209, 0.5822, 0.209, 0.5822, 0.209, 0.5822, 0.209, 0.5822, 0.209, 0.5822, 0.209, 0.5822, 0.209, 0.5822, 0.209, 0.5822, 0.209, 0.5822, 0.209, 0.5822, 0.209, 0.5822, 0.209, 0.5822, 0.209, 0.5822, 0.209, 0.5822, 0.209, 0.5822, 0.209, 0.5822, 0.209, 0.5822, 0.209, 0.5822, 0.209, 0.5822, 0.209, 0.5822, 0.07451, 0.535, 0.07451, 0.535, 0.07451, 0.535, 0.07451, 0.535, 0.209, 0.5822, 0.209, 0.5822, 0.209, 0.5822, 0.209, 0.5822, 0.209, 0.5822, 0.209, 0.5822, 0.209, 0.5822, 0.209, 0.5822, 0.209, 0.5822, 0.209, 0.5822, 0.209, 0.5822, 0.209, 0.5822, 0.209, 0.5822, 0.209, 0.5822, 0.209, 0.5822, 0.209, 0.5822, 0.209, 0.5822, 0.209, 0.5822, 0.209, 0.5822, 0.209, 0.5822, 0.209, 0.5822, 0.209, 0.5822, 0.209, 0.5822, 0.209, 0.5822, 0.209, 0.5822, 0.209, 0.5822, 0.209, 0.5822, 0.209, 0.5822, 0.209, 0.5822, 0.209, 0.5822, 0.209, 0.5822, 0.209, 0.5822, 0.209, 0.5822, 0.209, 0.5822, 0.209, 0.5822, 0.209, 0.5822, 0.209, 0.5822, 0.209, 0.5822, 0.209, 0.5822, 0.209, 0.5822, 0.209, 0.5822, 0.209, 0.5822, 0.209, 0.5822, 0.209, 0.5822, 0.1517, 0.5135, 0.1517, 0.5135, 0.1517, 0.5135, 0.1517, 0.5135, 0.07451, 0.535, 0.07451, 0.535, 0.07451, 0.535, 0.07451, 0.535, 0.07451, 0.535, 0.07451, 0.535, 0.07451, 0.535, 0.07451, 0.535, 0.07451, 0.535, 0.07451, 0.535, 0.07451, 0.535, 0.07451, 0.535, 0.07451, 0.535, 0.07451, 0.535, 0.07451, 0.535, 0.07451, 0.535, 0.07451, 0.535, 0.07451, 0.535, 0.07451, 0.535, 0.07451, 0.535, 0.1951, 0.5202, 0.1951, 0.5202, 0.1951, 0.5202, 0.1951, 0.5202, 0.1951, 0.5202, 0.1951, 0.5202, 0.1951, 0.5202, 0.1951, 0.5202, 0.1951, 0.5202, 0.1951, 0.5202, 0.1951, 0.5202, 0.1951, 0.5202, 0.1951, 0.5202, 0.1951, 0.5202, 0.1951, 0.5202, 0.1951, 0.5202, 0.1951, 0.5202, 0.1951, 0.5202, 0.1951, 0.5202, 0.1951, 0.5202, 0.1951, 0.5202, 0.1951, 0.5202, 0.1951, 0.5202, 0.1951, 0.5202, 0.1951, 0.5202, 0.1951, 0.5202, 0.1951, 0.5202, 0.1951, 0.5202, 0.1951, 0.5202, 0.1951, 0.5202, 0.1951, 0.5202, 0.1951, 0.5202, 0.1951, 0.5202, 0.1951, 0.5202, 0.1951, 0.5202, 0.1951, 0.5202, 0.1951, 0.5202, 0.1951, 0.5202, 0.1951, 0.5202, 0.1951, 0.5202, 0.1951, 0.5202, 0.1951, 0.5202, 0.1951, 0.5202, 0.1951, 0.5202, 0.1951, 0.5202, 0.1951, 0.5202, 0.1951, 0.5202, 0.1951, 0.5202, 0.1951, 0.5202, 0.1951, 0.5202, 0.1951, 0.5202, 0.1951, 0.5202, 0.1951, 0.5202, 0.1951, 0.5202, 0.1951, 0.5202, 0.1951, 0.5202, 0.1951, 0.5202, 0.1951, 0.5202, 0.1951, 0.5202, 0.1951, 0.5202, 0.1951, 0.5202, 0.1951, 0.5202, 0.1951, 0.5202, 0.1951, 0.5202, 0.1951, 0.5202, 0.1951, 0.5202, 0.1951, 0.5202, 0.1951, 0.5202, 0.1951, 0.5202, 0.1951, 0.5202, 0.1951, 0.5202, 0.1951, 0.5202, 0.1951, 0.5202, 0.1951, 0.5202, 0.1951, 0.5202, 0.1951, 0.5202, 0.1951, 0.5202, 0.1951, 0.5202, 0.1951, 0.5202, 0.1951, 0.5202, 0.1951, 0.5202, 0.1951, 0.5202, 0.1951, 0.5202, 0.1951, 0.5202, 0.1951, 0.5202, 0.1951, 0.5202, 0.1951, 0.5202, 0.1951, 0.5202, 0.1951, 0.5202, 0.1951, 0.5202, 0.1951, 0.5202, 0.1951, 0.5202, 0.1951, 0.5202, 0.1951, 0.5202, 0.1951, 0.5202, 0.1951, 0.5202, 0.1951, 0.5202, 0.1951, 0.5202, 0.1951, 0.5202, 0.1951, 0.5202, 0.02223, 0.07489, 0.02223, 0.07489, 0.02223, 0.07489, 0.02223, 0.07489, 0.1951, 0.5202, 0.1951, 0.5202, 0.1951, 0.5202, 0.1951, 0.5202, 0.02223, 0.07489, 0.02223, 0.07489, 0.02223, 0.07489, 0.02223, 0.07489, 0.1951, 0.5202, 0.1951, 0.5202, 0.1951, 0.5202, 0.1951, 0.5202, 0.02223, 0.07489, 0.02223, 0.07489, 0.02223, 0.07489, 0.02223, 0.07489, 0.1951, 0.5202, 0.1951, 0.5202, 0.1951, 0.5202, 0.1951, 0.5202, 0.02223, 0.07489, 0.02223, 0.07489, 0.02223, 0.07489, 0.02223, 0.07489, 0.1951, 0.5202, 0.1951, 0.5202, 0.1951, 0.5202, 0.1951, 0.5202, 0.02223, 0.07489, 0.02223, 0.07489, 0.02223, 0.07489, 0.02223, 0.07489, 0.1951, 0.5202, 0.1951, 0.5202, 0.1951, 0.5202, 0.1951, 0.5202, 0.02223, 0.07489, 0.02223, 0.07489, 0.02223, 0.07489, 0.02223, 0.07489, 0.1951, 0.5202, 0.1951, 0.5202, 0.1951, 0.5202, 0.1951, 0.5202, 0.02223, 0.07489, 0.02223, 0.07489, 0.02223, 0.07489, 0.02223, 0.07489, 0.1951, 0.5202, 0.1951, 0.5202, 0.1951, 0.5202, 0.1951, 0.5202, 0.02223, 0.07489, 0.02223, 0.07489, 0.02223, 0.07489, 0.02223, 0.07489, 0.1951, 0.5202, 0.1951, 0.5202, 0.1951, 0.5202, 0.1951, 0.5202, 0.02223, 0.07489, 0.02223, 0.07489, 0.02223, 0.07489, 0.02223, 0.07489, 0.1951, 0.5202, 0.1951, 0.5202, 0.1951, 0.5202, 0.1951, 0.5202, 0.02223, 0.07489, 0.02223, 0.07489, 0.02223, 0.07489, 0.02223, 0.07489, 0.1951, 0.5202, 0.1951, 0.5202, 0.1951, 0.5202, 0.1951, 0.5202, 0.02223, 0.07489, 0.02223, 0.07489, 0.02223, 0.07489, 0.02223, 0.07489, 0.1951, 0.5202, 0.1951, 0.5202, 0.1951, 0.5202, 0.1951, 0.5202, 0.02223, 0.07489, 0.02223, 0.07489, 0.02223, 0.07489, 0.02223, 0.07489, 0.1951, 0.5202, 0.1951, 0.5202, 0.1951, 0.5202, 0.1951, 0.5202, 0.02223, 0.07489, 0.02223, 0.07489, 0.02223, 0.07489, 0.02223, 0.07489, 0.1951, 0.5202, 0.1951, 0.5202, 0.1951, 0.5202, 0.1951, 0.5202, 0.02223, 0.07489, 0.02223, 0.07489, 0.02223, 0.07489, 0.02223, 0.07489, 0.1951, 0.5202, 0.1951, 0.5202, 0.1951, 0.5202, 0.1951, 0.5202, 0.02223, 0.07489, 0.02223, 0.07489, 0.02223, 0.07489, 0.02223, 0.07489, 0.1951, 0.5202, 0.1951, 0.5202, 0.1951, 0.5202, 0.1951, 0.5202, 0.02223, 0.07489, 0.02223, 0.07489, 0.02223, 0.07489, 0.02223, 0.07489, 0.1951, 0.5202, 0.1951, 0.5202, 0.1951, 0.5202, 0.1951, 0.5202, 0.02223, 0.07489, 0.02223, 0.07489, 0.02223, 0.07489, 0.02223, 0.07489, 0.1951, 0.5202, 0.1951, 0.5202, 0.1951, 0.5202, 0.1951, 0.5202, 0.02223, 0.07489, 0.02223, 0.07489, 0.02223, 0.07489, 0.02223, 0.07489, 0.06345, 0.03047, 0.06345, 0.03047, 0.06345, 0.03047, 0.06345, 0.03047, 0.06345, 0.03047, 0.06345, 0.03047, 0.06345, 0.03047, 0.06345, 0.03047, 0.06345, 0.03047, 0.06345, 0.03047, 0.06345, 0.03047, 0.06345, 0.03047, 0.06345, 0.03047, 0.06345, 0.03047, 0.06345, 0.03047, 0.06345, 0.03047, 0.06345, 0.03047, 0.06345, 0.03047, 0.06345, 0.03047, 0.06345, 0.03047, 0.06345, 0.03047, 0.06345, 0.03047, 0.06345, 0.03047, 0.06345, 0.03047, 0.06345, 0.03047, 0.06345, 0.03047, 0.06345, 0.03047, 0.06345, 0.03047, 0.06345, 0.03047, 0.159, 0.5849, 0.159, 0.5849, 0.159, 0.5849, 0.159, 0.5849, 0.159, 0.5849, 0.159, 0.5849, 0.159, 0.5849, 0.159, 0.5849, 0.159, 0.5849, 0.159, 0.5849, 0.159, 0.5849, 0.159, 0.5849, 0.159, 0.5849, 0.159, 0.5849, 0.159, 0.5849, 0.159, 0.5849, 0.159, 0.5849, 0.159, 0.5849, 0.159, 0.5849, 0.159, 0.5849, 0.159, 0.5849, 0.159, 0.5849, 0.159, 0.5849, 0.159, 0.5849, 0.1991, 0.07284, 0.1991, 0.07284, 0.1991, 0.07284, 0.1991, 0.07284, 0.1991, 0.07284, 0.1991, 0.07284, 0.04159, 0.06026, 0.04159, 0.06026, 0.04159, 0.06026, 0.04159, 0.06026, 0.04159, 0.06026, 0.04159, 0.06026, 0.04159, 0.06026, 0.04159, 0.06026, 0.04159, 0.06026, 0.04159, 0.06026, 0.04159, 0.06026, 0.04159, 0.06026, 0.04159, 0.06026, 0.04159, 0.06026, 0.04159, 0.06026, 0.04159, 0.06026, 0.04159, 0.06026, 0.04159, 0.06026, 0.04159, 0.06026, 0.04159, 0.06026, 0.1517, 0.5135, 0.1517, 0.5135, 0.1517, 0.5135, 0.1517, 0.5135, 0.1517, 0.5135, 0.1517, 0.5135, 0.1517, 0.5135, 0.1517, 0.5135, 0.1517, 0.5135, 0.1517, 0.5135, 0.1517, 0.5135, 0.1517, 0.5135, 0.1517, 0.5135, 0.1517, 0.5135, 0.1517, 0.5135, 0.1517, 0.5135, 0.1517, 0.5135, 0.1517, 0.5135, 0.1517, 0.5135, 0.1517, 0.5135, 0.1517, 0.5135, 0.1517, 0.5135, 0.1517, 0.5135, 0.1517, 0.5135, 0.1575, 0.05254, 0.1575, 0.05254, 0.1575, 0.05254, 0.1575, 0.05254, 0.1575, 0.05254, 0.1575, 0.05254, 0.1517, 0.5135, 0.1517, 0.5135, 0.1517, 0.5135, 0.1517, 0.5135, 0.1517, 0.5135, 0.1517, 0.5135, 0.1517, 0.5135, 0.1517, 0.5135, 0.1517, 0.5135, 0.1517, 0.5135, 0.1517, 0.5135, 0.1517, 0.5135, 0.1517, 0.5135, 0.1517, 0.5135, 0.1517, 0.5135, 0.1517, 0.5135, 0.1517, 0.5135, 0.1517, 0.5135, 0.1517, 0.5135, 0.1517, 0.5135])
me_cube_001.materials.append(mat_material)
me_cube_001.use_remesh_fix_poles = True
me_cube_001.use_remesh_preserve_attributes = False
me_cube_001.use_mirror_vertex_groups = False
me_cube_001.update()

# ---- objects
ob_cube = bpy.data.objects.new('Cube', me_cube_001)

# ---- transforms, parenting, visibility, modifiers, constraints
ob_cube.location = (0.0, 0.0, 0.0)
ob_cube.lineart.crease_threshold = 0.0

# ---- collection membership
col_collection.objects.link(ob_cube)

# ---- scene / render settings (as saved in the file)
scene.frame_start = 1; scene.frame_end = 250; scene.frame_set(1)
scene.render.engine = 'BLENDER_EEVEE_NEXT'
scene.cycles.use_denoising = False
scene.cycles.samples = 128
scene.cycles.sampling_pattern = 'TABULATED_SOBOL'
scene.cycles.use_adaptive_sampling = False
scene.cycles.use_light_tree = False
scene.view_settings.view_transform = 'Filmic'
bpy.context.view_layer.update()

# ---- added for rendering (the .blend has no active camera and no usable light): camera, sun
cam_auto = bpy.data.cameras.new('AutoCamera')
cam_auto.lens = 50.0
cam_auto.sensor_width = 36.0
cam_auto.clip_end = 1000.0
ob_auto_camera = bpy.data.objects.new('AutoCamera', cam_auto)
scene.collection.objects.link(ob_auto_camera)
ob_auto_camera.location = (1.18593, -1.93059, 0.981229)
ob_auto_camera.rotation_euler = (1.09748, -7.21219e-08, 0.694738)
scene.camera = ob_auto_camera
light_auto_sun = bpy.data.lights.new('AutoSun', 'SUN')
light_auto_sun.energy = 3.0
light_auto_sun.angle = 0.0523599
ob_auto_sun = bpy.data.objects.new('AutoSun', light_auto_sun)
scene.collection.objects.link(ob_auto_sun)
ob_auto_sun.rotation_euler = (0.872665, 0.174533, 0.523599)
bpy.context.view_layer.update()
